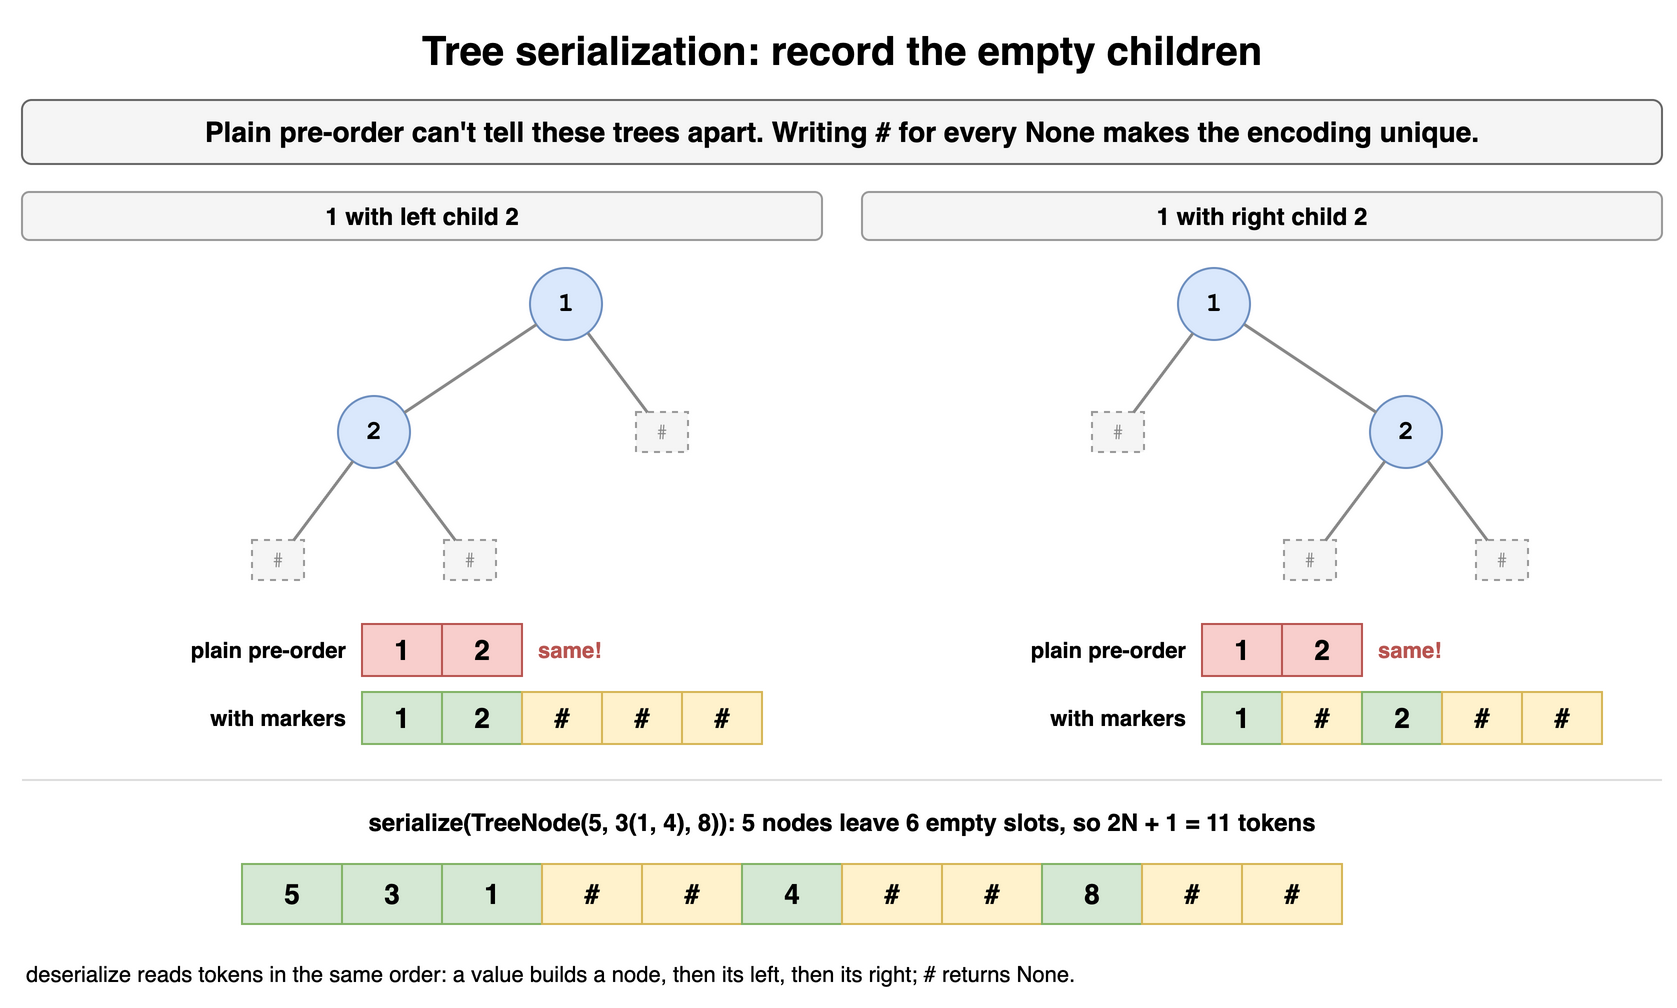

The diagram above was exported from draw.io. Its source (the exported page's mxGraphModel, read from the mxfile embedded in the PNG):
<mxGraphModel dx="900" dy="508" grid="1" gridSize="10" guides="1" tooltips="1" connect="1" arrows="1" fold="1" page="1" pageScale="1" pageWidth="900" pageHeight="508" math="0" shadow="0">
  <root>
    <mxCell id="0" />
    <mxCell id="1" parent="0" />
    <mxCell id="t18c1" value="Tree serialization: record the empty children" style="text;html=1;align=center;verticalAlign=middle;whiteSpace=wrap;fontSize=20;fontStyle=1;" vertex="1" parent="1">
      <mxGeometry x="40" y="10" width="820" height="30" as="geometry" />
    </mxCell>
    <mxCell id="t18c2" value="Plain pre-order can't tell these trees apart. Writing # for every None makes the encoding unique." style="rounded=1;whiteSpace=wrap;html=1;fillColor=#f5f5f5;strokeColor=#666666;fontStyle=1;fontSize=14;" vertex="1" parent="1">
      <mxGeometry x="40" y="50" width="820" height="32" as="geometry" />
    </mxCell>
    <mxCell id="t18c3" value="1 with left child 2" style="rounded=1;whiteSpace=wrap;html=1;fillColor=#f5f5f5;strokeColor=#999999;fontSize=12;fontStyle=1;" vertex="1" parent="1">
      <mxGeometry x="40" y="96" width="400" height="24" as="geometry" />
    </mxCell>
    <mxCell id="t18c4" value="#" style="rounded=0;whiteSpace=wrap;html=1;fontSize=10;fontFamily=Courier New;dashed=1;fillColor=#f5f5f5;strokeColor=#999999;fontColor=#888888;" vertex="1" parent="1">
      <mxGeometry x="155.0" y="270.0" width="26" height="20" as="geometry" />
    </mxCell>
    <mxCell id="t18c5" value="2" style="ellipse;whiteSpace=wrap;html=1;fontStyle=1;fontSize=13;fontFamily=Courier New;fillColor=#dae8fc;strokeColor=#6c8ebf;" vertex="1" parent="1">
      <mxGeometry x="198.0" y="198.0" width="36" height="36" as="geometry" />
    </mxCell>
    <mxCell id="t18c6" value="#" style="rounded=0;whiteSpace=wrap;html=1;fontSize=10;fontFamily=Courier New;dashed=1;fillColor=#f5f5f5;strokeColor=#999999;fontColor=#888888;" vertex="1" parent="1">
      <mxGeometry x="251.0" y="270.0" width="26" height="20" as="geometry" />
    </mxCell>
    <mxCell id="t18c7" value="" style="endArrow=none;html=1;strokeWidth=1.5;strokeColor=#888888;" edge="1" parent="1" source="t18c5" target="t18c4">
      <mxGeometry relative="1" as="geometry" />
    </mxCell>
    <mxCell id="t18c8" value="" style="endArrow=none;html=1;strokeWidth=1.5;strokeColor=#888888;" edge="1" parent="1" source="t18c5" target="t18c6">
      <mxGeometry relative="1" as="geometry" />
    </mxCell>
    <mxCell id="t18c9" value="1" style="ellipse;whiteSpace=wrap;html=1;fontStyle=1;fontSize=13;fontFamily=Courier New;fillColor=#dae8fc;strokeColor=#6c8ebf;" vertex="1" parent="1">
      <mxGeometry x="294.0" y="134.0" width="36" height="36" as="geometry" />
    </mxCell>
    <mxCell id="t18c10" value="#" style="rounded=0;whiteSpace=wrap;html=1;fontSize=10;fontFamily=Courier New;dashed=1;fillColor=#f5f5f5;strokeColor=#999999;fontColor=#888888;" vertex="1" parent="1">
      <mxGeometry x="347.0" y="206.0" width="26" height="20" as="geometry" />
    </mxCell>
    <mxCell id="t18c11" value="" style="endArrow=none;html=1;strokeWidth=1.5;strokeColor=#888888;" edge="1" parent="1" source="t18c9" target="t18c5">
      <mxGeometry relative="1" as="geometry" />
    </mxCell>
    <mxCell id="t18c12" value="" style="endArrow=none;html=1;strokeWidth=1.5;strokeColor=#888888;" edge="1" parent="1" source="t18c9" target="t18c10">
      <mxGeometry relative="1" as="geometry" />
    </mxCell>
    <mxCell id="t18c13" value="plain pre-order" style="text;html=1;whiteSpace=wrap;fontSize=11;align=right;verticalAlign=middle;fontStyle=1;" vertex="1" parent="1">
      <mxGeometry x="84" y="312" width="120" height="26" as="geometry" />
    </mxCell>
    <mxCell id="t18c14" value="1" style="rounded=0;whiteSpace=wrap;html=1;fontStyle=1;fontSize=14;fillColor=#f8cecc;strokeColor=#b85450;" vertex="1" parent="1">
      <mxGeometry x="210" y="312" width="40" height="26" as="geometry" />
    </mxCell>
    <mxCell id="t18c15" value="2" style="rounded=0;whiteSpace=wrap;html=1;fontStyle=1;fontSize=14;fillColor=#f8cecc;strokeColor=#b85450;" vertex="1" parent="1">
      <mxGeometry x="250" y="312" width="40" height="26" as="geometry" />
    </mxCell>
    <mxCell id="t18c16" value="same!" style="text;html=1;whiteSpace=wrap;fontSize=11;fontColor=#b85450;fontStyle=1;verticalAlign=middle;" vertex="1" parent="1">
      <mxGeometry x="296" y="312" width="60" height="26" as="geometry" />
    </mxCell>
    <mxCell id="t18c17" value="with markers" style="text;html=1;whiteSpace=wrap;fontSize=11;align=right;verticalAlign=middle;fontStyle=1;" vertex="1" parent="1">
      <mxGeometry x="84" y="346" width="120" height="26" as="geometry" />
    </mxCell>
    <mxCell id="t18c18" value="1" style="rounded=0;whiteSpace=wrap;html=1;fontStyle=1;fontSize=14;fillColor=#d5e8d4;strokeColor=#82b366;" vertex="1" parent="1">
      <mxGeometry x="210" y="346" width="40" height="26" as="geometry" />
    </mxCell>
    <mxCell id="t18c19" value="2" style="rounded=0;whiteSpace=wrap;html=1;fontStyle=1;fontSize=14;fillColor=#d5e8d4;strokeColor=#82b366;" vertex="1" parent="1">
      <mxGeometry x="250" y="346" width="40" height="26" as="geometry" />
    </mxCell>
    <mxCell id="t18c20" value="#" style="rounded=0;whiteSpace=wrap;html=1;fontStyle=1;fontSize=14;fillColor=#fff2cc;strokeColor=#d6b656;" vertex="1" parent="1">
      <mxGeometry x="290" y="346" width="40" height="26" as="geometry" />
    </mxCell>
    <mxCell id="t18c21" value="#" style="rounded=0;whiteSpace=wrap;html=1;fontStyle=1;fontSize=14;fillColor=#fff2cc;strokeColor=#d6b656;" vertex="1" parent="1">
      <mxGeometry x="330" y="346" width="40" height="26" as="geometry" />
    </mxCell>
    <mxCell id="t18c22" value="#" style="rounded=0;whiteSpace=wrap;html=1;fontStyle=1;fontSize=14;fillColor=#fff2cc;strokeColor=#d6b656;" vertex="1" parent="1">
      <mxGeometry x="370" y="346" width="40" height="26" as="geometry" />
    </mxCell>
    <mxCell id="t18c23" value="1 with right child 2" style="rounded=1;whiteSpace=wrap;html=1;fillColor=#f5f5f5;strokeColor=#999999;fontSize=12;fontStyle=1;" vertex="1" parent="1">
      <mxGeometry x="460" y="96" width="400" height="24" as="geometry" />
    </mxCell>
    <mxCell id="t18c24" value="#" style="rounded=0;whiteSpace=wrap;html=1;fontSize=10;fontFamily=Courier New;dashed=1;fillColor=#f5f5f5;strokeColor=#999999;fontColor=#888888;" vertex="1" parent="1">
      <mxGeometry x="575.0" y="206.0" width="26" height="20" as="geometry" />
    </mxCell>
    <mxCell id="t18c25" value="1" style="ellipse;whiteSpace=wrap;html=1;fontStyle=1;fontSize=13;fontFamily=Courier New;fillColor=#dae8fc;strokeColor=#6c8ebf;" vertex="1" parent="1">
      <mxGeometry x="618.0" y="134.0" width="36" height="36" as="geometry" />
    </mxCell>
    <mxCell id="t18c26" value="#" style="rounded=0;whiteSpace=wrap;html=1;fontSize=10;fontFamily=Courier New;dashed=1;fillColor=#f5f5f5;strokeColor=#999999;fontColor=#888888;" vertex="1" parent="1">
      <mxGeometry x="671.0" y="270.0" width="26" height="20" as="geometry" />
    </mxCell>
    <mxCell id="t18c27" value="2" style="ellipse;whiteSpace=wrap;html=1;fontStyle=1;fontSize=13;fontFamily=Courier New;fillColor=#dae8fc;strokeColor=#6c8ebf;" vertex="1" parent="1">
      <mxGeometry x="714.0" y="198.0" width="36" height="36" as="geometry" />
    </mxCell>
    <mxCell id="t18c28" value="#" style="rounded=0;whiteSpace=wrap;html=1;fontSize=10;fontFamily=Courier New;dashed=1;fillColor=#f5f5f5;strokeColor=#999999;fontColor=#888888;" vertex="1" parent="1">
      <mxGeometry x="767.0" y="270.0" width="26" height="20" as="geometry" />
    </mxCell>
    <mxCell id="t18c29" value="" style="endArrow=none;html=1;strokeWidth=1.5;strokeColor=#888888;" edge="1" parent="1" source="t18c27" target="t18c26">
      <mxGeometry relative="1" as="geometry" />
    </mxCell>
    <mxCell id="t18c30" value="" style="endArrow=none;html=1;strokeWidth=1.5;strokeColor=#888888;" edge="1" parent="1" source="t18c27" target="t18c28">
      <mxGeometry relative="1" as="geometry" />
    </mxCell>
    <mxCell id="t18c31" value="" style="endArrow=none;html=1;strokeWidth=1.5;strokeColor=#888888;" edge="1" parent="1" source="t18c25" target="t18c24">
      <mxGeometry relative="1" as="geometry" />
    </mxCell>
    <mxCell id="t18c32" value="" style="endArrow=none;html=1;strokeWidth=1.5;strokeColor=#888888;" edge="1" parent="1" source="t18c25" target="t18c27">
      <mxGeometry relative="1" as="geometry" />
    </mxCell>
    <mxCell id="t18c33" value="plain pre-order" style="text;html=1;whiteSpace=wrap;fontSize=11;align=right;verticalAlign=middle;fontStyle=1;" vertex="1" parent="1">
      <mxGeometry x="504" y="312" width="120" height="26" as="geometry" />
    </mxCell>
    <mxCell id="t18c34" value="1" style="rounded=0;whiteSpace=wrap;html=1;fontStyle=1;fontSize=14;fillColor=#f8cecc;strokeColor=#b85450;" vertex="1" parent="1">
      <mxGeometry x="630" y="312" width="40" height="26" as="geometry" />
    </mxCell>
    <mxCell id="t18c35" value="2" style="rounded=0;whiteSpace=wrap;html=1;fontStyle=1;fontSize=14;fillColor=#f8cecc;strokeColor=#b85450;" vertex="1" parent="1">
      <mxGeometry x="670" y="312" width="40" height="26" as="geometry" />
    </mxCell>
    <mxCell id="t18c36" value="same!" style="text;html=1;whiteSpace=wrap;fontSize=11;fontColor=#b85450;fontStyle=1;verticalAlign=middle;" vertex="1" parent="1">
      <mxGeometry x="716" y="312" width="60" height="26" as="geometry" />
    </mxCell>
    <mxCell id="t18c37" value="with markers" style="text;html=1;whiteSpace=wrap;fontSize=11;align=right;verticalAlign=middle;fontStyle=1;" vertex="1" parent="1">
      <mxGeometry x="504" y="346" width="120" height="26" as="geometry" />
    </mxCell>
    <mxCell id="t18c38" value="1" style="rounded=0;whiteSpace=wrap;html=1;fontStyle=1;fontSize=14;fillColor=#d5e8d4;strokeColor=#82b366;" vertex="1" parent="1">
      <mxGeometry x="630" y="346" width="40" height="26" as="geometry" />
    </mxCell>
    <mxCell id="t18c39" value="#" style="rounded=0;whiteSpace=wrap;html=1;fontStyle=1;fontSize=14;fillColor=#fff2cc;strokeColor=#d6b656;" vertex="1" parent="1">
      <mxGeometry x="670" y="346" width="40" height="26" as="geometry" />
    </mxCell>
    <mxCell id="t18c40" value="2" style="rounded=0;whiteSpace=wrap;html=1;fontStyle=1;fontSize=14;fillColor=#d5e8d4;strokeColor=#82b366;" vertex="1" parent="1">
      <mxGeometry x="710" y="346" width="40" height="26" as="geometry" />
    </mxCell>
    <mxCell id="t18c41" value="#" style="rounded=0;whiteSpace=wrap;html=1;fontStyle=1;fontSize=14;fillColor=#fff2cc;strokeColor=#d6b656;" vertex="1" parent="1">
      <mxGeometry x="750" y="346" width="40" height="26" as="geometry" />
    </mxCell>
    <mxCell id="t18c42" value="#" style="rounded=0;whiteSpace=wrap;html=1;fontStyle=1;fontSize=14;fillColor=#fff2cc;strokeColor=#d6b656;" vertex="1" parent="1">
      <mxGeometry x="790" y="346" width="40" height="26" as="geometry" />
    </mxCell>
    <mxCell id="t18c43" value="" style="endArrow=none;html=1;strokeColor=#dddddd;" edge="1" parent="1">
      <mxGeometry relative="1" as="geometry">
        <mxPoint x="40" y="390" as="sourcePoint" />
        <mxPoint x="860" y="390" as="targetPoint" />
        <Array as="points" />
      </mxGeometry>
    </mxCell>
    <mxCell id="t18c44" value="serialize(TreeNode(5, 3(1, 4), 8)): 5 nodes leave 6 empty slots, so 2N + 1 = 11 tokens" style="text;html=1;align=center;verticalAlign=middle;whiteSpace=wrap;fontStyle=1;" vertex="1" parent="1">
      <mxGeometry x="40" y="400" width="820" height="22" as="geometry" />
    </mxCell>
    <mxCell id="t18c45" value="5" style="rounded=0;whiteSpace=wrap;html=1;fontStyle=1;fontSize=14;fillColor=#d5e8d4;strokeColor=#82b366;" vertex="1" parent="1">
      <mxGeometry x="150" y="432" width="50" height="30" as="geometry" />
    </mxCell>
    <mxCell id="t18c46" value="3" style="rounded=0;whiteSpace=wrap;html=1;fontStyle=1;fontSize=14;fillColor=#d5e8d4;strokeColor=#82b366;" vertex="1" parent="1">
      <mxGeometry x="200" y="432" width="50" height="30" as="geometry" />
    </mxCell>
    <mxCell id="t18c47" value="1" style="rounded=0;whiteSpace=wrap;html=1;fontStyle=1;fontSize=14;fillColor=#d5e8d4;strokeColor=#82b366;" vertex="1" parent="1">
      <mxGeometry x="250" y="432" width="50" height="30" as="geometry" />
    </mxCell>
    <mxCell id="t18c48" value="#" style="rounded=0;whiteSpace=wrap;html=1;fontStyle=1;fontSize=14;fillColor=#fff2cc;strokeColor=#d6b656;" vertex="1" parent="1">
      <mxGeometry x="300" y="432" width="50" height="30" as="geometry" />
    </mxCell>
    <mxCell id="t18c49" value="#" style="rounded=0;whiteSpace=wrap;html=1;fontStyle=1;fontSize=14;fillColor=#fff2cc;strokeColor=#d6b656;" vertex="1" parent="1">
      <mxGeometry x="350" y="432" width="50" height="30" as="geometry" />
    </mxCell>
    <mxCell id="t18c50" value="4" style="rounded=0;whiteSpace=wrap;html=1;fontStyle=1;fontSize=14;fillColor=#d5e8d4;strokeColor=#82b366;" vertex="1" parent="1">
      <mxGeometry x="400" y="432" width="50" height="30" as="geometry" />
    </mxCell>
    <mxCell id="t18c51" value="#" style="rounded=0;whiteSpace=wrap;html=1;fontStyle=1;fontSize=14;fillColor=#fff2cc;strokeColor=#d6b656;" vertex="1" parent="1">
      <mxGeometry x="450" y="432" width="50" height="30" as="geometry" />
    </mxCell>
    <mxCell id="t18c52" value="#" style="rounded=0;whiteSpace=wrap;html=1;fontStyle=1;fontSize=14;fillColor=#fff2cc;strokeColor=#d6b656;" vertex="1" parent="1">
      <mxGeometry x="500" y="432" width="50" height="30" as="geometry" />
    </mxCell>
    <mxCell id="t18c53" value="8" style="rounded=0;whiteSpace=wrap;html=1;fontStyle=1;fontSize=14;fillColor=#d5e8d4;strokeColor=#82b366;" vertex="1" parent="1">
      <mxGeometry x="550" y="432" width="50" height="30" as="geometry" />
    </mxCell>
    <mxCell id="t18c54" value="#" style="rounded=0;whiteSpace=wrap;html=1;fontStyle=1;fontSize=14;fillColor=#fff2cc;strokeColor=#d6b656;" vertex="1" parent="1">
      <mxGeometry x="600" y="432" width="50" height="30" as="geometry" />
    </mxCell>
    <mxCell id="t18c55" value="#" style="rounded=0;whiteSpace=wrap;html=1;fontStyle=1;fontSize=14;fillColor=#fff2cc;strokeColor=#d6b656;" vertex="1" parent="1">
      <mxGeometry x="650" y="432" width="50" height="30" as="geometry" />
    </mxCell>
    <mxCell id="t18c56" value="deserialize reads tokens in the same order: a value builds a node, then its left, then its right; # returns None." style="text;html=1;whiteSpace=wrap;fontSize=11;align=left;" vertex="1" parent="1">
      <mxGeometry x="40" y="474" width="820" height="24" as="geometry" />
    </mxCell>
  </root>
</mxGraphModel>